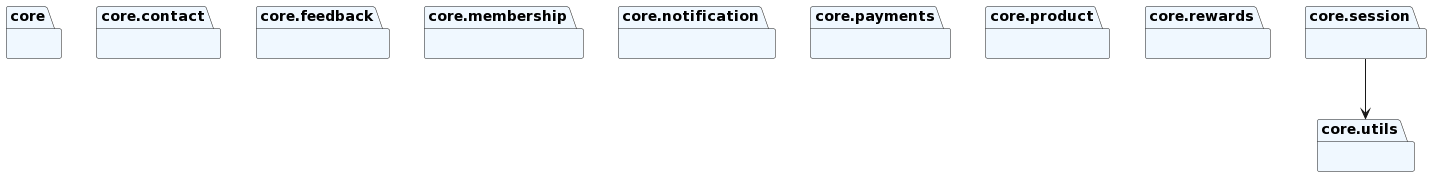

The diagram above was rendered by PlantUML. Its source (embedded in the PNG):
@startuml
set namespaceSeparator none
package "core" as core #aliceblue {
}
package "core.contact" as core.contact #aliceblue {
}
package "core.feedback" as core.feedback #aliceblue {
}
package "core.membership" as core.membership #aliceblue {
}
package "core.notification" as core.notification #aliceblue {
}
package "core.payments" as core.payments #aliceblue {
}
package "core.product" as core.product #aliceblue {
}
package "core.rewards" as core.rewards #aliceblue {
}
package "core.session" as core.session #aliceblue {
}
package "core.utils" as core.utils #aliceblue {
}
core.session --> core.utils
@enduml